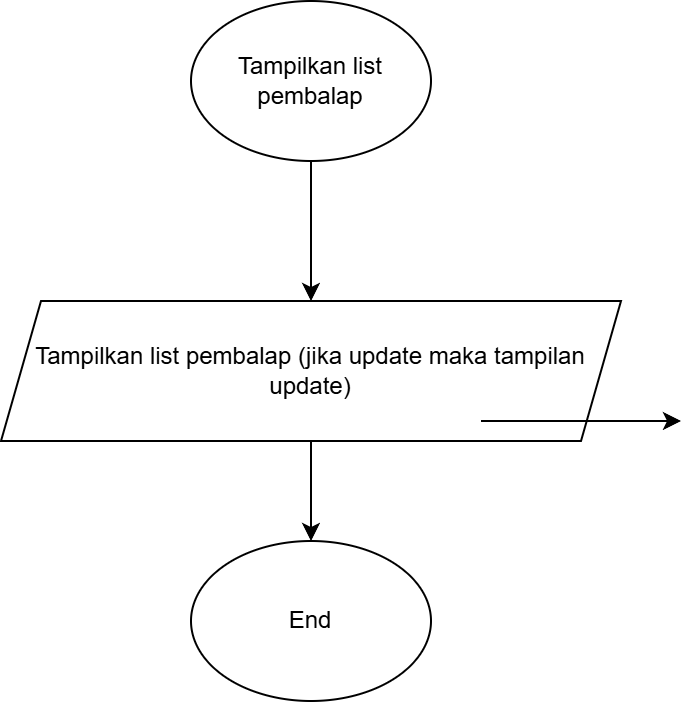

The diagram above was exported from draw.io. Its source (the exported page's mxGraphModel, read from the mxfile embedded in the PNG):
<mxGraphModel dx="1414" dy="811" grid="1" gridSize="10" guides="1" tooltips="1" connect="1" arrows="1" fold="1" page="1" pageScale="1" pageWidth="850" pageHeight="1100" math="0" shadow="0">
  <root>
    <mxCell id="0" />
    <mxCell id="1" parent="0" />
    <mxCell id="rdJlOohB_KXarsvz4XEC-4" edge="1" parent="1" source="rdJlOohB_KXarsvz4XEC-2" style="edgeStyle=orthogonalEdgeStyle;rounded=0;orthogonalLoop=1;jettySize=auto;html=1;" target="rdJlOohB_KXarsvz4XEC-3" value="">
      <mxGeometry relative="1" as="geometry" />
    </mxCell>
    <mxCell id="rdJlOohB_KXarsvz4XEC-2" parent="1" style="ellipse;whiteSpace=wrap;html=1;" value="Tampilkan list pembalap" vertex="1">
      <mxGeometry height="80" width="120" x="365" y="100" as="geometry" />
    </mxCell>
    <mxCell id="rdJlOohB_KXarsvz4XEC-9" edge="1" parent="1" source="rdJlOohB_KXarsvz4XEC-3" style="edgeStyle=orthogonalEdgeStyle;rounded=0;orthogonalLoop=1;jettySize=auto;html=1;" target="rdJlOohB_KXarsvz4XEC-8" value="">
      <mxGeometry relative="1" as="geometry" />
    </mxCell>
    <mxCell id="rdJlOohB_KXarsvz4XEC-3" parent="1" style="shape=parallelogram;perimeter=parallelogramPerimeter;whiteSpace=wrap;html=1;fixedSize=1;" value="Tampilkan list pembalap (jika update maka tampilan update)" vertex="1">
      <mxGeometry height="70" width="310" x="270" y="250" as="geometry" />
    </mxCell>
    <mxCell id="rdJlOohB_KXarsvz4XEC-5" edge="1" parent="1" style="endArrow=classic;html=1;rounded=0;" value="">
      <mxGeometry relative="1" as="geometry">
        <mxPoint x="510" y="310" as="sourcePoint" />
        <mxPoint x="610" y="310" as="targetPoint" />
      </mxGeometry>
    </mxCell>
    <mxCell id="rdJlOohB_KXarsvz4XEC-8" parent="1" style="ellipse;whiteSpace=wrap;html=1;" value="End" vertex="1">
      <mxGeometry height="80" width="120" x="365" y="370" as="geometry" />
    </mxCell>
  </root>
</mxGraphModel>